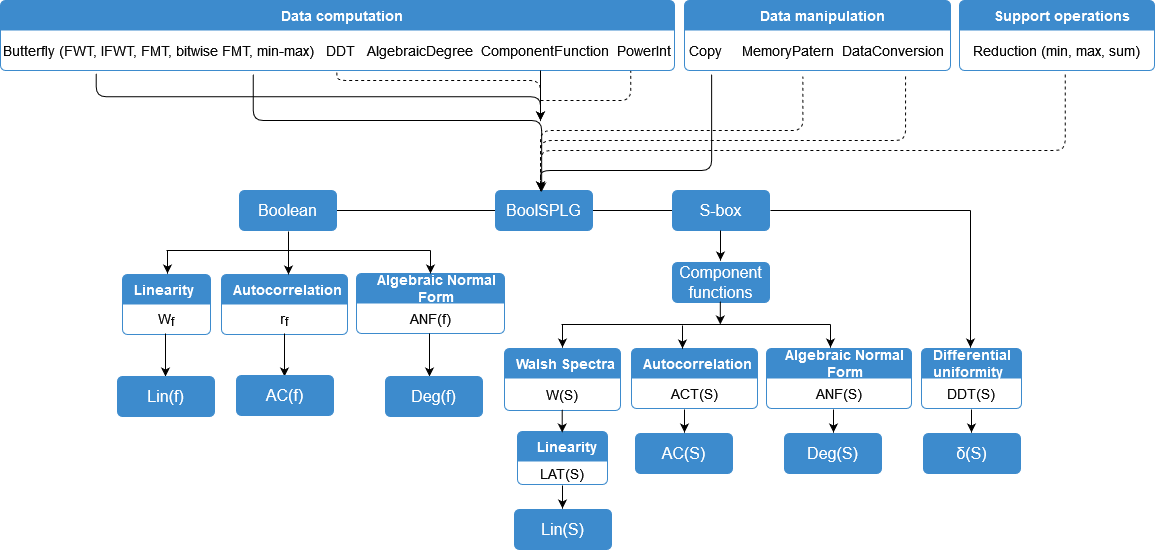

The diagram above was exported from draw.io. Its source (the exported page's mxGraphModel, read from the mxfile embedded in the PNG):
<mxGraphModel dx="2071" dy="642" grid="1" gridSize="10" guides="1" tooltips="1" connect="1" arrows="1" fold="1" page="1" pageScale="1" pageWidth="850" pageHeight="1100" background="#ffffff" math="0" shadow="0">
  <root>
    <mxCell id="0" />
    <mxCell id="1" parent="0" />
    <mxCell id="15" value="&lt;font style=&quot;font-size: 14px&quot; color=&quot;#080808&quot;&gt;Butterﬂy (FWT, IFWT, FMT, bitwise FMT, min-max)&amp;nbsp;&amp;nbsp; DDT&amp;nbsp;&amp;nbsp; AlgebraicDegree&amp;nbsp; ComponentFunction&amp;nbsp; PowerInt&lt;br&gt;&lt;/font&gt;" style="html=1;shadow=0;dashed=0;shape=mxgraph.bootstrap.rrect;align=center;rSize=5;strokeColor=#3D8BCD;fillColor=#ffffff;fontColor=#f0f0f0;spacingTop=30;whiteSpace=wrap;" parent="1" vertex="1">
      <mxGeometry x="-150" y="10" width="674" height="70" as="geometry" />
    </mxCell>
    <mxCell id="16" value="&lt;div align=&quot;center&quot;&gt;Data computation&lt;/div&gt;" style="html=1;shadow=0;dashed=0;shape=mxgraph.bootstrap.topButton;rSize=5;strokeColor=none;fillColor=#3D8BCD;fontColor=#ffffff;fontSize=14;fontStyle=1;align=center;spacingLeft=10;whiteSpace=wrap;resizeWidth=1;" parent="15" vertex="1">
      <mxGeometry width="674.0000000000002" height="30" relative="1" as="geometry" />
    </mxCell>
    <mxCell id="17" value="&lt;font style=&quot;font-size: 14px&quot; color=&quot;#080808&quot;&gt;Copy &amp;nbsp; &amp;nbsp; MemoryPatern&amp;nbsp; DataConversion &lt;br&gt;&lt;/font&gt;" style="html=1;shadow=0;dashed=0;shape=mxgraph.bootstrap.rrect;align=center;rSize=5;strokeColor=#3D8BCD;fillColor=#ffffff;fontColor=#f0f0f0;spacingTop=30;whiteSpace=wrap;" parent="1" vertex="1">
      <mxGeometry x="534" y="10" width="266" height="70" as="geometry" />
    </mxCell>
    <mxCell id="18" value="&lt;div align=&quot;center&quot;&gt;Data manipulation&lt;/div&gt;" style="html=1;shadow=0;dashed=0;shape=mxgraph.bootstrap.topButton;rSize=5;strokeColor=none;fillColor=#3D8BCD;fontColor=#ffffff;fontSize=14;fontStyle=1;align=center;spacingLeft=10;whiteSpace=wrap;resizeWidth=1;" parent="17" vertex="1">
      <mxGeometry width="266.00000000000006" height="30" relative="1" as="geometry" />
    </mxCell>
    <mxCell id="19" value="&lt;font style=&quot;font-size: 14px&quot; color=&quot;#080808&quot;&gt;Reduction (min, max, sum)&lt;br&gt;&lt;/font&gt;" style="html=1;shadow=0;dashed=0;shape=mxgraph.bootstrap.rrect;align=center;rSize=5;strokeColor=#3D8BCD;fillColor=#ffffff;fontColor=#f0f0f0;spacingTop=30;whiteSpace=wrap;" parent="1" vertex="1">
      <mxGeometry x="809" y="10" width="195" height="70" as="geometry" />
    </mxCell>
    <mxCell id="20" value="&lt;div align=&quot;center&quot;&gt;Support operations&lt;/div&gt;" style="html=1;shadow=0;dashed=0;shape=mxgraph.bootstrap.topButton;rSize=5;strokeColor=none;fillColor=#3D8BCD;fontColor=#ffffff;fontSize=14;fontStyle=1;align=center;spacingLeft=10;whiteSpace=wrap;resizeWidth=1;" parent="19" vertex="1">
      <mxGeometry width="195" height="30" relative="1" as="geometry" />
    </mxCell>
    <mxCell id="30" value="&lt;font style=&quot;font-size: 14px&quot; color=&quot;#080808&quot;&gt;W&lt;sub&gt;f&lt;/sub&gt;&lt;/font&gt;" style="html=1;shadow=0;dashed=0;shape=mxgraph.bootstrap.rrect;align=center;rSize=5;strokeColor=#3D8BCD;fillColor=#ffffff;fontColor=#f0f0f0;spacingTop=30;whiteSpace=wrap;" parent="1" vertex="1">
      <mxGeometry x="-28" y="284" width="88" height="60" as="geometry" />
    </mxCell>
    <mxCell id="31" value="Linearity" style="html=1;shadow=0;dashed=0;shape=mxgraph.bootstrap.topButton;rSize=5;strokeColor=none;fillColor=#3D8BCD;fontColor=#ffffff;fontSize=14;fontStyle=1;align=left;spacingLeft=10;whiteSpace=wrap;resizeWidth=1;" parent="30" vertex="1">
      <mxGeometry width="88" height="30" relative="1" as="geometry" />
    </mxCell>
    <mxCell id="109" value="&lt;font style=&quot;font-size: 14px&quot; color=&quot;#080808&quot;&gt;r&lt;sub&gt;f&lt;/sub&gt;&lt;/font&gt;" style="html=1;shadow=0;dashed=0;shape=mxgraph.bootstrap.rrect;align=center;rSize=5;strokeColor=#3D8BCD;fillColor=#ffffff;fontColor=#f0f0f0;spacingTop=30;whiteSpace=wrap;" parent="1" vertex="1">
      <mxGeometry x="71" y="284" width="126" height="60" as="geometry" />
    </mxCell>
    <mxCell id="110" value="Autocorrelation" style="html=1;shadow=0;dashed=0;shape=mxgraph.bootstrap.topButton;rSize=5;strokeColor=none;fillColor=#3D8BCD;fontColor=#ffffff;fontSize=14;fontStyle=1;align=left;spacingLeft=10;whiteSpace=wrap;resizeWidth=1;" parent="109" vertex="1">
      <mxGeometry width="126" height="30" relative="1" as="geometry" />
    </mxCell>
    <mxCell id="35" value="&lt;font style=&quot;font-size: 14px&quot; color=&quot;#080808&quot;&gt;ANF(f)&lt;/font&gt;" style="html=1;shadow=0;dashed=0;shape=mxgraph.bootstrap.rrect;align=center;rSize=5;strokeColor=#3D8BCD;fillColor=#ffffff;fontColor=#f0f0f0;spacingTop=30;whiteSpace=wrap;" parent="1" vertex="1">
      <mxGeometry x="206" y="283" width="148" height="60" as="geometry" />
    </mxCell>
    <mxCell id="36" value="&lt;div align=&quot;center&quot;&gt;Algebraic Normal Form&lt;/div&gt;" style="html=1;shadow=0;dashed=0;shape=mxgraph.bootstrap.topButton;rSize=5;strokeColor=none;fillColor=#3D8BCD;fontColor=#ffffff;fontSize=14;fontStyle=1;align=left;spacingLeft=10;whiteSpace=wrap;resizeWidth=1;" parent="35" vertex="1">
      <mxGeometry width="148" height="30" relative="1" as="geometry" />
    </mxCell>
    <mxCell id="47" value="&lt;font style=&quot;font-size: 14px&quot; color=&quot;#080808&quot;&gt;DDT(S)&lt;br&gt;&lt;/font&gt;" style="html=1;shadow=0;dashed=0;shape=mxgraph.bootstrap.rrect;align=center;rSize=5;strokeColor=#3D8BCD;fillColor=#ffffff;fontColor=#f0f0f0;spacingTop=30;whiteSpace=wrap;" parent="1" vertex="1">
      <mxGeometry x="771" y="358" width="100" height="60" as="geometry" />
    </mxCell>
    <mxCell id="48" value="Differential uniformity" style="html=1;shadow=0;dashed=0;shape=mxgraph.bootstrap.topButton;rSize=5;strokeColor=none;fillColor=#3D8BCD;fontColor=#ffffff;fontSize=14;fontStyle=1;align=left;spacingLeft=10;whiteSpace=wrap;resizeWidth=1;" parent="47" vertex="1">
      <mxGeometry width="100.00000000000001" height="30" relative="1" as="geometry" />
    </mxCell>
    <mxCell id="52" value="" style="endArrow=classic;html=1;entryX=0.46;entryY=0.1;entryPerimeter=0;spacing=8;verticalAlign=middle;fontSize=15;" parent="1" edge="1">
      <mxGeometry width="50" height="50" relative="1" as="geometry">
        <mxPoint x="15" y="343" as="sourcePoint" />
        <mxPoint x="15" y="386" as="targetPoint" />
      </mxGeometry>
    </mxCell>
    <mxCell id="53" value="" style="endArrow=classic;html=1;entryX=0.46;entryY=0.1;entryPerimeter=0;spacing=8;verticalAlign=middle;fontSize=15;" parent="1" edge="1">
      <mxGeometry x="17" y="240" width="50" height="50" as="geometry">
        <mxPoint x="17" y="260" as="sourcePoint" />
        <mxPoint x="17" y="283" as="targetPoint" />
      </mxGeometry>
    </mxCell>
    <mxCell id="54" value="" style="endArrow=classic;html=1;entryX=0.46;entryY=0.1;entryPerimeter=0;spacing=8;verticalAlign=middle;fontSize=15;" parent="1" edge="1">
      <mxGeometry x="279" y="343" width="50" height="50" as="geometry">
        <mxPoint x="279" y="343" as="sourcePoint" />
        <mxPoint x="279" y="386" as="targetPoint" />
      </mxGeometry>
    </mxCell>
    <mxCell id="57" value="" style="line;html=1;strokeWidth=1;fillColor=none;align=left;verticalAlign=middle;spacingTop=-1;spacingLeft=3;spacingRight=3;rotatable=0;labelPosition=right;points=[];portConstraint=eastwest;fontSize=15;" parent="1" vertex="1">
      <mxGeometry x="16" y="256" width="264" height="8" as="geometry" />
    </mxCell>
    <mxCell id="69" value="" style="endArrow=classic;html=1;entryX=0.46;entryY=0.1;entryPerimeter=0;spacing=8;verticalAlign=middle;fontSize=15;" parent="1" edge="1">
      <mxGeometry x="134" y="343" width="50" height="50" as="geometry">
        <mxPoint x="134" y="343" as="sourcePoint" />
        <mxPoint x="134" y="386" as="targetPoint" />
      </mxGeometry>
    </mxCell>
    <mxCell id="88" value="" style="edgeStyle=elbowEdgeStyle;rounded=0;html=1;startArrow=none;startFill=0;endArrow=none;endFill=0;jettySize=auto;orthogonalLoop=1;fontSize=15;" parent="1" source="71" target="87" edge="1">
      <mxGeometry relative="1" as="geometry" />
    </mxCell>
    <mxCell id="90" value="" style="edgeStyle=elbowEdgeStyle;rounded=0;html=1;startArrow=none;startFill=0;endArrow=none;endFill=0;jettySize=auto;orthogonalLoop=1;fontSize=15;" parent="1" source="71" target="89" edge="1">
      <mxGeometry relative="1" as="geometry" />
    </mxCell>
    <mxCell id="71" value="BoolSPLG" style="html=1;shadow=0;dashed=0;shape=mxgraph.bootstrap.rrect;rSize=5;fillColor=#3D8BCD;align=center;strokeColor=#3D8BCD;fontColor=#ffffff;fontSize=16;whiteSpace=wrap;" parent="1" vertex="1">
      <mxGeometry x="345" y="200" width="97" height="40" as="geometry" />
    </mxCell>
    <mxCell id="89" value="S-box" style="html=1;shadow=0;dashed=0;shape=mxgraph.bootstrap.rrect;rSize=5;fillColor=#3D8BCD;align=center;strokeColor=#3D8BCD;fontColor=#ffffff;fontSize=16;whiteSpace=wrap;" parent="1" vertex="1">
      <mxGeometry x="522" y="200" width="97" height="40" as="geometry" />
    </mxCell>
    <mxCell id="131" value="Component functions" style="html=1;shadow=0;dashed=0;shape=mxgraph.bootstrap.rrect;rSize=5;fillColor=#3D8BCD;align=center;strokeColor=#3D8BCD;fontColor=#ffffff;fontSize=16;whiteSpace=wrap;" parent="1" vertex="1">
      <mxGeometry x="522" y="272" width="97" height="40" as="geometry" />
    </mxCell>
    <mxCell id="87" value="Boolean" style="html=1;shadow=0;dashed=0;shape=mxgraph.bootstrap.rrect;rSize=5;fillColor=#3D8BCD;align=center;strokeColor=#3D8BCD;fontColor=#ffffff;fontSize=16;whiteSpace=wrap;" parent="1" vertex="1">
      <mxGeometry x="89" y="200" width="97" height="40" as="geometry" />
    </mxCell>
    <mxCell id="72" value="" style="endArrow=classic;html=1;spacing=8;verticalAlign=middle;fontSize=15;" parent="1" edge="1">
      <mxGeometry x="570" y="240" width="50" height="50" as="geometry">
        <mxPoint x="570" y="240" as="sourcePoint" />
        <mxPoint x="570" y="270" as="targetPoint" />
        <Array as="points" />
      </mxGeometry>
    </mxCell>
    <mxCell id="79" value="" style="edgeStyle=elbowEdgeStyle;elbow=vertical;endArrow=none;html=1;fontSize=15;endFill=0;startArrow=none;startFill=0;entryX=0.542;entryY=1.043;entryPerimeter=0;dashed=1;" parent="1" target="19" edge="1">
      <mxGeometry width="50" height="50" relative="1" as="geometry">
        <mxPoint x="390" y="200" as="sourcePoint" />
        <mxPoint x="419" y="130" as="targetPoint" />
        <Array as="points">
          <mxPoint x="600" y="160" />
          <mxPoint x="440" y="140" />
        </Array>
      </mxGeometry>
    </mxCell>
    <mxCell id="80" value="" style="edgeStyle=elbowEdgeStyle;elbow=vertical;endArrow=none;html=1;fontSize=15;entryX=0.445;entryY=1.086;entryPerimeter=0;endFill=0;startArrow=classic;startFill=1;dashed=1;entryDx=0;entryDy=0;" parent="1" target="17" edge="1">
      <mxGeometry width="50" height="50" relative="1" as="geometry">
        <mxPoint x="390" y="200" as="sourcePoint" />
        <mxPoint x="515" y="150" as="targetPoint" />
        <Array as="points">
          <mxPoint x="510" y="140" />
        </Array>
      </mxGeometry>
    </mxCell>
    <mxCell id="81" value="" style="edgeStyle=elbowEdgeStyle;elbow=vertical;endArrow=none;html=1;fontSize=15;endFill=0;startArrow=none;startFill=0;entryX=0.102;entryY=1.057;entryPerimeter=0;entryDx=0;entryDy=0;" parent="1" target="17" edge="1">
      <mxGeometry x="407" y="91" width="50" height="50" as="geometry">
        <mxPoint x="390" y="190" as="sourcePoint" />
        <mxPoint x="572.1117318435756" y="80.06145251396649" as="targetPoint" />
        <Array as="points">
          <mxPoint x="570" y="180" />
          <mxPoint x="450" y="148" />
        </Array>
      </mxGeometry>
    </mxCell>
    <mxCell id="82" value="" style="edgeStyle=elbowEdgeStyle;elbow=vertical;endArrow=none;html=1;fontSize=15;entryX=0.935;entryY=1.006;entryPerimeter=0;endFill=0;dashed=1;" parent="1" target="15" edge="1">
      <mxGeometry width="50" height="50" relative="1" as="geometry">
        <mxPoint x="390" y="110" as="sourcePoint" />
        <mxPoint x="443" y="100" as="targetPoint" />
        <Array as="points">
          <mxPoint x="440" y="110" />
        </Array>
      </mxGeometry>
    </mxCell>
    <mxCell id="83" value="" style="edgeStyle=elbowEdgeStyle;elbow=vertical;endArrow=classic;html=1;fontSize=15;exitX=0.142;exitY=1.043;exitPerimeter=0;" parent="1" source="15" edge="1">
      <mxGeometry width="50" height="50" relative="1" as="geometry">
        <mxPoint x="77" y="170" as="sourcePoint" />
        <mxPoint x="390" y="130" as="targetPoint" />
      </mxGeometry>
    </mxCell>
    <mxCell id="84" value="" style="edgeStyle=elbowEdgeStyle;elbow=vertical;endArrow=classic;html=1;fontSize=15;exitX=0.375;exitY=1.055;exitPerimeter=0;entryX=0.476;entryY=0.03;entryPerimeter=0;" parent="1" source="15" target="71" edge="1">
      <mxGeometry x="65" y="93" width="50" height="50" as="geometry">
        <mxPoint x="185.4000000000001" y="84" as="sourcePoint" />
        <mxPoint x="388.5" y="200" as="targetPoint" />
        <Array as="points">
          <mxPoint x="295" y="130" />
        </Array>
      </mxGeometry>
    </mxCell>
    <mxCell id="85" value="" style="edgeStyle=elbowEdgeStyle;elbow=vertical;endArrow=classic;html=1;dashed=1;fontSize=15;exitX=0.499;exitY=1.029;exitPerimeter=0;" parent="1" source="15" edge="1">
      <mxGeometry width="50" height="50" relative="1" as="geometry">
        <mxPoint x="260" y="90" as="sourcePoint" />
        <mxPoint x="390" y="130" as="targetPoint" />
        <Array as="points">
          <mxPoint x="330" y="90" />
        </Array>
      </mxGeometry>
    </mxCell>
    <mxCell id="86" value="" style="endArrow=none;html=1;fontSize=15;" parent="1" edge="1">
      <mxGeometry width="50" height="50" relative="1" as="geometry">
        <mxPoint x="390" y="120" as="sourcePoint" />
        <mxPoint x="390" y="80" as="targetPoint" />
      </mxGeometry>
    </mxCell>
    <mxCell id="95" value="" style="endArrow=classic;html=1;entryX=0.46;entryY=0.1;entryPerimeter=0;spacing=8;verticalAlign=middle;fontSize=15;" parent="1" edge="1">
      <mxGeometry x="138" y="241" width="50" height="50" as="geometry">
        <mxPoint x="138" y="241" as="sourcePoint" />
        <mxPoint x="138" y="284" as="targetPoint" />
      </mxGeometry>
    </mxCell>
    <mxCell id="113" value="AC(f)" style="html=1;shadow=0;dashed=0;shape=mxgraph.bootstrap.rrect;rSize=5;fillColor=#3D8BCD;align=center;strokeColor=#3D8BCD;fontColor=#ffffff;fontSize=16;whiteSpace=wrap;" parent="1" vertex="1">
      <mxGeometry x="86" y="385" width="97" height="40" as="geometry" />
    </mxCell>
    <mxCell id="120" value="Deg(f)" style="html=1;shadow=0;dashed=0;shape=mxgraph.bootstrap.rrect;rSize=5;fillColor=#3D8BCD;align=center;strokeColor=#3D8BCD;fontColor=#ffffff;fontSize=16;whiteSpace=wrap;" parent="1" vertex="1">
      <mxGeometry x="235" y="386" width="97" height="40" as="geometry" />
    </mxCell>
    <mxCell id="117" value="Lin(f)" style="html=1;shadow=0;dashed=0;shape=mxgraph.bootstrap.rrect;rSize=5;fillColor=#3D8BCD;align=center;strokeColor=#3D8BCD;fontColor=#ffffff;fontSize=16;whiteSpace=wrap;" parent="1" vertex="1">
      <mxGeometry x="-33" y="386" width="97" height="40" as="geometry" />
    </mxCell>
    <mxCell id="119" value="" style="endArrow=classic;html=1;entryX=0.46;entryY=0.1;entryPerimeter=0;spacing=8;verticalAlign=middle;fontSize=15;" parent="1" edge="1">
      <mxGeometry x="280" y="240" width="50" height="50" as="geometry">
        <mxPoint x="280" y="260" as="sourcePoint" />
        <mxPoint x="280" y="283" as="targetPoint" />
      </mxGeometry>
    </mxCell>
    <mxCell id="122" value="&lt;font style=&quot;font-size: 14px&quot; color=&quot;#080808&quot;&gt;LAT(S)&lt;/font&gt;" style="html=1;shadow=0;dashed=0;shape=mxgraph.bootstrap.rrect;align=center;rSize=5;strokeColor=#3D8BCD;fillColor=#ffffff;fontColor=#f0f0f0;spacingTop=30;whiteSpace=wrap;" parent="1" vertex="1">
      <mxGeometry x="367" y="441" width="90" height="53" as="geometry" />
    </mxCell>
    <mxCell id="123" value="&lt;div align=&quot;center&quot;&gt;Linearity&lt;/div&gt;" style="html=1;shadow=0;dashed=0;shape=mxgraph.bootstrap.topButton;rSize=5;strokeColor=none;fillColor=#3D8BCD;fontColor=#ffffff;fontSize=14;fontStyle=1;align=center;spacingLeft=10;whiteSpace=wrap;resizeWidth=1;" parent="122" vertex="1">
      <mxGeometry width="90" height="30" relative="1" as="geometry" />
    </mxCell>
    <mxCell id="124" value="&lt;font style=&quot;font-size: 14px&quot; color=&quot;#080808&quot;&gt;ACT(S)&lt;/font&gt;" style="html=1;shadow=0;dashed=0;shape=mxgraph.bootstrap.rrect;align=center;rSize=5;strokeColor=#3D8BCD;fillColor=#ffffff;fontColor=#f0f0f0;spacingTop=30;whiteSpace=wrap;" parent="1" vertex="1">
      <mxGeometry x="481" y="358" width="126" height="60" as="geometry" />
    </mxCell>
    <mxCell id="125" value="Autocorrelation" style="html=1;shadow=0;dashed=0;shape=mxgraph.bootstrap.topButton;rSize=5;strokeColor=none;fillColor=#3D8BCD;fontColor=#ffffff;fontSize=14;fontStyle=1;align=left;spacingLeft=10;whiteSpace=wrap;resizeWidth=1;" parent="124" vertex="1">
      <mxGeometry width="126" height="30" relative="1" as="geometry" />
    </mxCell>
    <mxCell id="126" value="&lt;font style=&quot;font-size: 14px&quot; color=&quot;#080808&quot;&gt;ANF(S)&lt;/font&gt;" style="html=1;shadow=0;dashed=0;shape=mxgraph.bootstrap.rrect;align=center;rSize=5;strokeColor=#3D8BCD;fillColor=#ffffff;fontColor=#f0f0f0;spacingTop=30;whiteSpace=wrap;" parent="1" vertex="1">
      <mxGeometry x="616" y="358" width="145" height="60" as="geometry" />
    </mxCell>
    <mxCell id="127" value="&lt;div align=&quot;center&quot;&gt;Algebraic Normal Form&lt;/div&gt;" style="html=1;shadow=0;dashed=0;shape=mxgraph.bootstrap.topButton;rSize=5;strokeColor=none;fillColor=#3D8BCD;fontColor=#ffffff;fontSize=14;fontStyle=1;align=left;spacingLeft=10;whiteSpace=wrap;resizeWidth=1;" parent="126" vertex="1">
      <mxGeometry width="145" height="30" relative="1" as="geometry" />
    </mxCell>
    <mxCell id="128" value="" style="endArrow=classic;html=1;entryX=0.46;entryY=0.1;entryPerimeter=0;spacing=8;verticalAlign=middle;fontSize=15;" parent="1" edge="1">
      <mxGeometry x="412" y="314" width="50" height="50" as="geometry">
        <mxPoint x="412" y="334" as="sourcePoint" />
        <mxPoint x="412" y="357" as="targetPoint" />
      </mxGeometry>
    </mxCell>
    <mxCell id="129" value="" style="line;html=1;strokeWidth=1;fillColor=none;align=left;verticalAlign=middle;spacingTop=-1;spacingLeft=3;spacingRight=3;rotatable=0;labelPosition=right;points=[];portConstraint=eastwest;fontSize=15;" parent="1" vertex="1">
      <mxGeometry x="411" y="330" width="269" height="8" as="geometry" />
    </mxCell>
    <mxCell id="130" value="" style="endArrow=classic;html=1;entryX=0.46;entryY=0.1;entryPerimeter=0;spacing=8;verticalAlign=middle;fontSize=15;" parent="1" edge="1">
      <mxGeometry x="821" y="399" width="50" height="50" as="geometry">
        <mxPoint x="821" y="419" as="sourcePoint" />
        <mxPoint x="821" y="442" as="targetPoint" />
      </mxGeometry>
    </mxCell>
    <mxCell id="133" value="AC(S)" style="html=1;shadow=0;dashed=0;shape=mxgraph.bootstrap.rrect;rSize=5;fillColor=#3D8BCD;align=center;strokeColor=#3D8BCD;fontColor=#ffffff;fontSize=16;whiteSpace=wrap;" parent="1" vertex="1">
      <mxGeometry x="485" y="443" width="97" height="40" as="geometry" />
    </mxCell>
    <mxCell id="134" value="Deg(S)" style="html=1;shadow=0;dashed=0;shape=mxgraph.bootstrap.rrect;rSize=5;fillColor=#3D8BCD;align=center;strokeColor=#3D8BCD;fontColor=#ffffff;fontSize=16;whiteSpace=wrap;" parent="1" vertex="1">
      <mxGeometry x="634" y="443" width="97" height="40" as="geometry" />
    </mxCell>
    <mxCell id="136" value="δ(S) " style="html=1;shadow=0;dashed=0;shape=mxgraph.bootstrap.rrect;rSize=5;fillColor=#3D8BCD;align=center;strokeColor=#3D8BCD;fontColor=#ffffff;fontSize=16;whiteSpace=wrap;" parent="1" vertex="1">
      <mxGeometry x="773" y="443" width="97" height="40" as="geometry" />
    </mxCell>
    <mxCell id="135" value="Lin(S)" style="html=1;shadow=0;dashed=0;shape=mxgraph.bootstrap.rrect;rSize=5;fillColor=#3D8BCD;align=center;strokeColor=#3D8BCD;fontColor=#ffffff;fontSize=16;whiteSpace=wrap;" parent="1" vertex="1">
      <mxGeometry x="364" y="519" width="97" height="40" as="geometry" />
    </mxCell>
    <mxCell id="138" value="" style="endArrow=classic;html=1;entryX=0.46;entryY=0.1;entryPerimeter=0;spacing=8;verticalAlign=middle;fontSize=15;" parent="1" edge="1">
      <mxGeometry x="532" y="315" width="50" height="50" as="geometry">
        <mxPoint x="532" y="335" as="sourcePoint" />
        <mxPoint x="532" y="358" as="targetPoint" />
      </mxGeometry>
    </mxCell>
    <mxCell id="139" value="" style="endArrow=classic;html=1;entryX=0.46;entryY=0.1;entryPerimeter=0;spacing=8;verticalAlign=middle;fontSize=15;" parent="1" edge="1">
      <mxGeometry x="534" y="399" width="50" height="50" as="geometry">
        <mxPoint x="534" y="419" as="sourcePoint" />
        <mxPoint x="534" y="442" as="targetPoint" />
      </mxGeometry>
    </mxCell>
    <mxCell id="140" value="" style="endArrow=classic;html=1;entryX=0.46;entryY=0.1;entryPerimeter=0;spacing=8;verticalAlign=middle;fontSize=15;" parent="1" edge="1">
      <mxGeometry x="412" y="475" width="50" height="50" as="geometry">
        <mxPoint x="412" y="494.9999999999999" as="sourcePoint" />
        <mxPoint x="412" y="518" as="targetPoint" />
      </mxGeometry>
    </mxCell>
    <mxCell id="141" value="" style="endArrow=classic;html=1;entryX=0.46;entryY=0.1;entryPerimeter=0;spacing=8;verticalAlign=middle;fontSize=15;" parent="1" edge="1">
      <mxGeometry x="683" y="399" width="50" height="50" as="geometry">
        <mxPoint x="683" y="418.9999999999999" as="sourcePoint" />
        <mxPoint x="683" y="442" as="targetPoint" />
      </mxGeometry>
    </mxCell>
    <mxCell id="142" value="" style="endArrow=classic;html=1;entryX=0.46;entryY=0.1;entryPerimeter=0;spacing=8;verticalAlign=middle;fontSize=15;" parent="1" edge="1">
      <mxGeometry x="680" y="314" width="50" height="50" as="geometry">
        <mxPoint x="680" y="334" as="sourcePoint" />
        <mxPoint x="680" y="357" as="targetPoint" />
      </mxGeometry>
    </mxCell>
    <mxCell id="143" value="" style="endArrow=classic;html=1;entryX=0.46;entryY=0.1;entryPerimeter=0;spacing=8;verticalAlign=middle;fontSize=15;" parent="1" edge="1">
      <mxGeometry x="820" y="314" width="50" height="50" as="geometry">
        <mxPoint x="820" y="220" as="sourcePoint" />
        <mxPoint x="820" y="357" as="targetPoint" />
      </mxGeometry>
    </mxCell>
    <mxCell id="144" value="" style="endArrow=classic;html=1;entryX=0.46;entryY=0.1;entryPerimeter=0;spacing=8;verticalAlign=middle;fontSize=15;" parent="1" edge="1">
      <mxGeometry x="569.8095238095239" y="291" width="50" height="50" as="geometry">
        <mxPoint x="569.8095238095239" y="311" as="sourcePoint" />
        <mxPoint x="569.8095238095239" y="334" as="targetPoint" />
      </mxGeometry>
    </mxCell>
    <mxCell id="145" value="" style="endArrow=none;html=1;fontSize=15;endFill=0;" parent="1" edge="1">
      <mxGeometry width="50" height="50" relative="1" as="geometry">
        <mxPoint x="620" y="220" as="sourcePoint" />
        <mxPoint x="820" y="220" as="targetPoint" />
      </mxGeometry>
    </mxCell>
    <mxCell id="UwY_oI2ZVOTrMHoUzQII-145" value="&lt;font style=&quot;font-size: 14px&quot; color=&quot;#080808&quot;&gt;W(S)&lt;/font&gt;" style="html=1;shadow=0;dashed=0;shape=mxgraph.bootstrap.rrect;align=center;rSize=5;strokeColor=#3D8BCD;fillColor=#ffffff;fontColor=#f0f0f0;spacingTop=30;whiteSpace=wrap;" parent="1" vertex="1">
      <mxGeometry x="354" y="358" width="116" height="62" as="geometry" />
    </mxCell>
    <mxCell id="UwY_oI2ZVOTrMHoUzQII-146" value="Walsh Spectra" style="html=1;shadow=0;dashed=0;shape=mxgraph.bootstrap.topButton;rSize=5;strokeColor=none;fillColor=#3D8BCD;fontColor=#ffffff;fontSize=14;fontStyle=1;align=left;spacingLeft=10;whiteSpace=wrap;resizeWidth=1;" parent="UwY_oI2ZVOTrMHoUzQII-145" vertex="1">
      <mxGeometry width="116" height="30" relative="1" as="geometry" />
    </mxCell>
    <mxCell id="UwY_oI2ZVOTrMHoUzQII-147" value="" style="endArrow=classic;html=1;entryX=0.46;entryY=0.1;entryPerimeter=0;spacing=8;verticalAlign=middle;fontSize=15;" parent="1" edge="1">
      <mxGeometry x="411.71" y="399" width="50" height="50" as="geometry">
        <mxPoint x="411.71" y="419" as="sourcePoint" />
        <mxPoint x="411.71" y="442" as="targetPoint" />
      </mxGeometry>
    </mxCell>
    <mxCell id="UwY_oI2ZVOTrMHoUzQII-148" value="" style="edgeStyle=elbowEdgeStyle;elbow=vertical;endArrow=none;html=1;fontSize=15;entryX=0.831;entryY=1.043;entryPerimeter=0;endFill=0;startArrow=classic;startFill=1;dashed=1;entryDx=0;entryDy=0;" parent="1" target="17" edge="1">
      <mxGeometry width="50" height="50" relative="1" as="geometry">
        <mxPoint x="390" y="200" as="sourcePoint" />
        <mxPoint x="649.02" y="96.01999999999998" as="targetPoint" />
        <Array as="points">
          <mxPoint x="520" y="150" />
        </Array>
      </mxGeometry>
    </mxCell>
  </root>
</mxGraphModel>